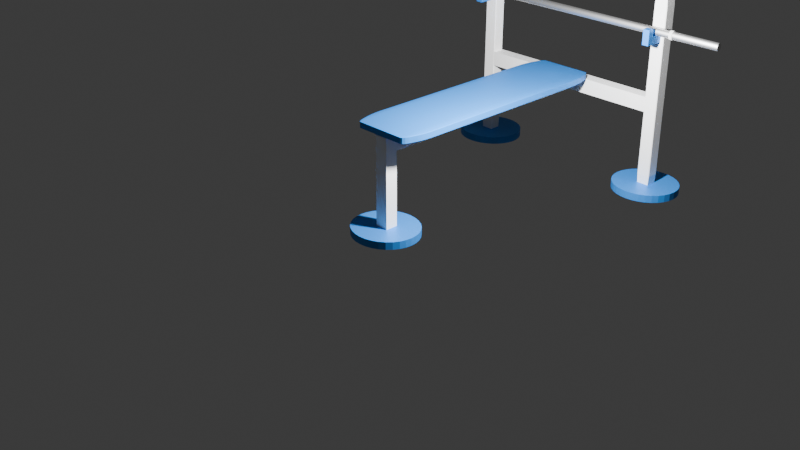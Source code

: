 # Source: banc.blend  (saved by Blender 4.0.36; exported with 4.5.12 LTS)
import bpy
from mathutils import Matrix  # noqa: F401  (used for matrix-valued properties, if any)

bpy.ops.wm.read_factory_settings(use_empty=True)
scene = bpy.context.scene
scene.name = 'Scene'

# ---- collections
col_collection = bpy.data.collections.new('Collection'); scene.collection.children.link(col_collection)

# ---- materials (node trees are filled in below, after node groups)
mat_material_001 = bpy.data.materials.new('Material.001')
mat_material_001.use_transparent_shadow = False
mat_material_002 = bpy.data.materials.new('Material.002')
mat_material_002.use_transparent_shadow = False
mat_material = bpy.data.materials.new('Material')
mat_material.use_transparent_shadow = False

# ---- material node trees
mat_material_001.use_nodes = True; mat_material_001.node_tree.nodes.clear()
_N = mat_material_001.node_tree.nodes; _L = mat_material_001.node_tree.links
n0 = _N.new('ShaderNodeBsdfPrincipled'); n0.name = 'Principled BSDF'; n0.location = (10, 300)
n0.inputs[0].default_value = (0.03434, 0.2705, 0.799, 1.0)
n0.inputs[1].default_value = 0.4016
n0.inputs[3].default_value = 1.45
n1 = _N.new('ShaderNodeOutputMaterial'); n1.name = 'Material Output'; n1.location = (300, 300)
_L.new(n0.outputs[0], n1.inputs[0])
n1.is_active_output = True
mat_material_002.use_nodes = True; mat_material_002.node_tree.nodes.clear()
_N = mat_material_002.node_tree.nodes; _L = mat_material_002.node_tree.links
n0 = _N.new('ShaderNodeBsdfPrincipled'); n0.name = 'Principled BSDF'; n0.location = (10, 300)
n0.inputs[0].default_value = (1.0, 1.0, 1.0, 1.0)
n0.inputs[3].default_value = 1.45
n1 = _N.new('ShaderNodeOutputMaterial'); n1.name = 'Material Output'; n1.location = (300, 300)
_L.new(n0.outputs[0], n1.inputs[0])
n1.is_active_output = True
mat_material.use_nodes = True; mat_material.node_tree.nodes.clear()
_N = mat_material.node_tree.nodes; _L = mat_material.node_tree.links
n0 = _N.new('ShaderNodeBsdfPrincipled'); n0.name = 'Principled BSDF'; n0.location = (10, 300)
n0.inputs[1].default_value = 1.0
n0.inputs[3].default_value = 1.45
n1 = _N.new('ShaderNodeOutputMaterial'); n1.name = 'Material Output'; n1.location = (300, 300)
_L.new(n0.outputs[0], n1.inputs[0])
n1.is_active_output = True

# ---- world
world_world = bpy.data.worlds.new('World'); scene.world = world_world
world_world.use_nodes = True; world_world.node_tree.nodes.clear()
_N = world_world.node_tree.nodes; _L = world_world.node_tree.links
n0 = _N.new('ShaderNodeOutputWorld'); n0.name = 'World Output'; n0.location = (300, 300)
n1 = _N.new('ShaderNodeBackground'); n1.name = 'Background'; n1.location = (10, 300)
n1.inputs[0].default_value = (0.05088, 0.05088, 0.05088, 1.0)
_L.new(n1.outputs[0], n0.inputs[0])
n0.is_active_output = True
world_world.color = (0.05088, 0.05088, 0.05088)
world_world.use_sun_shadow = False
world_world.sun_shadow_jitter_overblur = 0.0

# ---- cameras
cam_camera = bpy.data.cameras.new('Camera')
cam_camera.clip_end = 100.0
cam_camera.ortho_scale = 7.314

# ---- lights
light_light = bpy.data.lights.new('Light', 'POINT')
light_light.transmission_factor = 0.0
light_light.use_soft_falloff = False
light_light.energy = 1000.0
light_light.shadow_soft_size = 0.1
light_light.shadow_maximum_resolution = 0.006
light_light.use_absolute_resolution = True

# ---- meshes
me_cylinder = bpy.data.meshes.new('Cylinder')
me_cylinder.from_pydata([(0.0, 1.0, -1.0), (0.0, 1.0, 1.0), (0.1951, 0.9808, -1.0), (0.1951, 0.9808, 1.0), (0.3827, 0.9239, -1.0), (0.3827, 0.9239, 1.0), (0.5556, 0.8315, -1.0), (0.5556, 0.8315, 1.0), (0.7071, 0.7071, -1.0), (0.7071, 0.7071, 1.0), (0.8315, 0.5556, -1.0), (0.8315, 0.5556, 1.0), (0.9239, 0.3827, -1.0), (0.9239, 0.3827, 1.0), (0.9808, 0.1951, -1.0), (0.9808, 0.1951, 1.0), (1.0, 0.0, -1.0), (1.0, 0.0, 1.0), (0.9808, -0.1951, -1.0), (0.9808, -0.1951, 1.0), (0.9239, -0.3827, -1.0), (0.9239, -0.3827, 1.0), (0.8315, -0.5556, -1.0), (0.8315, -0.5556, 1.0), (0.7071, -0.7071, -1.0), (0.7071, -0.7071, 1.0), (0.5556, -0.8315, -1.0), (0.5556, -0.8315, 1.0), (0.3827, -0.9239, -1.0), (0.3827, -0.9239, 1.0), (0.1951, -0.9808, -1.0), (0.1951, -0.9808, 1.0), (0.0, -1.0, -1.0), (0.0, -1.0, 1.0), (-0.1951, -0.9808, -1.0), (-0.1951, -0.9808, 1.0), (-0.3827, -0.9239, -1.0), (-0.3827, -0.9239, 1.0), (-0.5556, -0.8315, -1.0), (-0.5556, -0.8315, 1.0), (-0.7071, -0.7071, -1.0), (-0.7071, -0.7071, 1.0), (-0.8315, -0.5556, -1.0), (-0.8315, -0.5556, 1.0), (-0.9239, -0.3827, -1.0), (-0.9239, -0.3827, 1.0), (-0.9808, -0.1951, -1.0), (-0.9808, -0.1951, 1.0), (-1.0, 0.0, -1.0), (-1.0, 0.0, 1.0), (-0.9808, 0.1951, -1.0), (-0.9808, 0.1951, 1.0), (-0.9239, 0.3827, -1.0), (-0.9239, 0.3827, 1.0), (-0.8315, 0.5556, -1.0), (-0.8315, 0.5556, 1.0), (-0.7071, 0.7071, -1.0), (-0.7071, 0.7071, 1.0), (-0.5556, 0.8315, -1.0), (-0.5556, 0.8315, 1.0), (-0.3827, 0.9239, -1.0), (-0.3827, 0.9239, 1.0), (-0.1951, 0.9808, -1.0), (-0.1951, 0.9808, 1.0)], [], [(0, 1, 3, 2), (2, 3, 5, 4), (4, 5, 7, 6), (6, 7, 9, 8), (8, 9, 11, 10), (10, 11, 13, 12), (12, 13, 15, 14), (14, 15, 17, 16), (16, 17, 19, 18), (18, 19, 21, 20), (20, 21, 23, 22), (22, 23, 25, 24), (24, 25, 27, 26), (26, 27, 29, 28), (28, 29, 31, 30), (30, 31, 33, 32), (32, 33, 35, 34), (34, 35, 37, 36), (36, 37, 39, 38), (38, 39, 41, 40), (40, 41, 43, 42), (42, 43, 45, 44), (44, 45, 47, 46), (46, 47, 49, 48), (48, 49, 51, 50), (50, 51, 53, 52), (52, 53, 55, 54), (54, 55, 57, 56), (56, 57, 59, 58), (58, 59, 61, 60), (3, 1, 63, 61, 59, 57, 55, 53, 51, 49, 47, 45, 43, 41, 39, 37, 35, 33, 31, 29, 27, 25, 23, 21, 19, 17, 15, 13, 11, 9, 7, 5), (60, 61, 63, 62), (62, 63, 1, 0), (0, 2, 4, 6, 8, 10, 12, 14, 16, 18, 20, 22, 24, 26, 28, 30, 32, 34, 36, 38, 40, 42, 44, 46, 48, 50, 52, 54, 56, 58, 60, 62)])
_uv = me_cylinder.uv_layers.new(name='UVMap')
_uv.uv.foreach_set('vector', [1.0, 0.5, 1.0, 1.0, 0.9688, 1.0, 0.9688, 0.5, 0.9688, 0.5, 0.9688, 1.0, 0.9375, 1.0, 0.9375, 0.5, 0.9375, 0.5, 0.9375, 1.0, 0.9062, 1.0, 0.9062, 0.5, 0.9062, 0.5, 0.9062, 1.0, 0.875, 1.0, 0.875, 0.5, 0.875, 0.5, 0.875, 1.0, 0.8438, 1.0, 0.8438, 0.5, 0.8438, 0.5, 0.8438, 1.0, 0.8125, 1.0, 0.8125, 0.5, 0.8125, 0.5, 0.8125, 1.0, 0.7812, 1.0, 0.7812, 0.5, 0.7812, 0.5, 0.7812, 1.0, 0.75, 1.0, 0.75, 0.5, 0.75, 0.5, 0.75, 1.0, 0.7188, 1.0, 0.7188, 0.5, 0.7188, 0.5, 0.7188, 1.0, 0.6875, 1.0, 0.6875, 0.5, 0.6875, 0.5, 0.6875, 1.0, 0.6562, 1.0, 0.6562, 0.5, 0.6562, 0.5, 0.6562, 1.0, 0.625, 1.0, 0.625, 0.5, 0.625, 0.5, 0.625, 1.0, 0.5938, 1.0, 0.5938, 0.5, 0.5938, 0.5, 0.5938, 1.0, 0.5625, 1.0, 0.5625, 0.5, 0.5625, 0.5, 0.5625, 1.0, 0.5312, 1.0, 0.5312, 0.5, 0.5312, 0.5, 0.5312, 1.0, 0.5, 1.0, 0.5, 0.5, 0.5, 0.5, 0.5, 1.0, 0.4688, 1.0, 0.4688, 0.5, 0.4688, 0.5, 0.4688, 1.0, 0.4375, 1.0, 0.4375, 0.5, 0.4375, 0.5, 0.4375, 1.0, 0.4062, 1.0, 0.4062, 0.5, 0.4062, 0.5, 0.4062, 1.0, 0.375, 1.0, 0.375, 0.5, 0.375, 0.5, 0.375, 1.0, 0.3438, 1.0, 0.3438, 0.5, 0.3438, 0.5, 0.3438, 1.0, 0.3125, 1.0, 0.3125, 0.5, 0.3125, 0.5, 0.3125, 1.0, 0.2812, 1.0, 0.2812, 0.5, 0.2812, 0.5, 0.2812, 1.0, 0.25, 1.0, 0.25, 0.5, 0.25, 0.5, 0.25, 1.0, 0.2188, 1.0, 0.2188, 0.5, 0.2188, 0.5, 0.2188, 1.0, 0.1875, 1.0, 0.1875, 0.5, 0.1875, 0.5, 0.1875, 1.0, 0.1562, 1.0, 0.1562, 0.5, 0.1562, 0.5, 0.1562, 1.0, 0.125, 1.0, 0.125, 0.5, 0.125, 0.5, 0.125, 1.0, 0.09375, 1.0, 0.09375, 0.5, 0.09375, 0.5, 0.09375, 1.0, 0.0625, 1.0, 0.0625, 0.5, 0.2968, 0.4854, 0.25, 0.49, 0.2032, 0.4854, 0.1582, 0.4717, 0.1167, 0.4496, 0.08029, 0.4197, 0.05045, 0.3833, 0.02827, 0.3418, 0.01461, 0.2968, 0.01, 0.25, 0.01461, 0.2032, 0.02827, 0.1582, 0.05045, 0.1167, 0.08029, 0.08029, 0.1167, 0.05045, 0.1582, 0.02827, 0.2032, 0.01461, 0.25, 0.01, 0.2968, 0.01461, 0.3418, 0.02827, 0.3833, 0.05045, 0.4197, 0.08029, 0.4496, 0.1167, 0.4717, 0.1582, 0.4854, 0.2032, 0.49, 0.25, 0.4854, 0.2968, 0.4717, 0.3418, 0.4496, 0.3833, 0.4197, 0.4197, 0.3833, 0.4496, 0.3418, 0.4717, 0.0625, 0.5, 0.0625, 1.0, 0.03125, 1.0, 0.03125, 0.5, 0.03125, 0.5, 0.03125, 1.0, 0.0, 1.0, 0.0, 0.5, 0.75, 0.49, 0.7968, 0.4854, 0.8418, 0.4717, 0.8833, 0.4496, 0.9197, 0.4197, 0.9496, 0.3833, 0.9717, 0.3418, 0.9854, 0.2968, 0.99, 0.25, 0.9854, 0.2032, 0.9717, 0.1582, 0.9496, 0.1167, 0.9197, 0.08029, 0.8833, 0.05045, 0.8418, 0.02827, 0.7968, 0.01461, 0.75, 0.01, 0.7032, 0.01461, 0.6582, 0.02827, 0.6167, 0.05045, 0.5803, 0.08029, 0.5504, 0.1167, 0.5283, 0.1582, 0.5146, 0.2032, 0.51, 0.25, 0.5146, 0.2968, 0.5283, 0.3418, 0.5504, 0.3833, 0.5803, 0.4197, 0.6167, 0.4496, 0.6582, 0.4717, 0.7032, 0.4854])
me_cylinder.materials.append(mat_material_001)
me_cylinder.update()
me_cylinder_001 = bpy.data.meshes.new('Cylinder.001')
me_cylinder_001.from_pydata([(0.0, 1.0, -1.0), (0.0, 1.0, 1.0), (0.1951, 0.9808, -1.0), (0.1951, 0.9808, 1.0), (0.3827, 0.9239, -1.0), (0.3827, 0.9239, 1.0), (0.5556, 0.8315, -1.0), (0.5556, 0.8315, 1.0), (0.7071, 0.7071, -1.0), (0.7071, 0.7071, 1.0), (0.8315, 0.5556, -1.0), (0.8315, 0.5556, 1.0), (0.9239, 0.3827, -1.0), (0.9239, 0.3827, 1.0), (0.9808, 0.1951, -1.0), (0.9808, 0.1951, 1.0), (1.0, 0.0, -1.0), (1.0, 0.0, 1.0), (0.9808, -0.1951, -1.0), (0.9808, -0.1951, 1.0), (0.9239, -0.3827, -1.0), (0.9239, -0.3827, 1.0), (0.8315, -0.5556, -1.0), (0.8315, -0.5556, 1.0), (0.7071, -0.7071, -1.0), (0.7071, -0.7071, 1.0), (0.5556, -0.8315, -1.0), (0.5556, -0.8315, 1.0), (0.3827, -0.9239, -1.0), (0.3827, -0.9239, 1.0), (0.1951, -0.9808, -1.0), (0.1951, -0.9808, 1.0), (0.0, -1.0, -1.0), (0.0, -1.0, 1.0), (-0.1951, -0.9808, -1.0), (-0.1951, -0.9808, 1.0), (-0.3827, -0.9239, -1.0), (-0.3827, -0.9239, 1.0), (-0.5556, -0.8315, -1.0), (-0.5556, -0.8315, 1.0), (-0.7071, -0.7071, -1.0), (-0.7071, -0.7071, 1.0), (-0.8315, -0.5556, -1.0), (-0.8315, -0.5556, 1.0), (-0.9239, -0.3827, -1.0), (-0.9239, -0.3827, 1.0), (-0.9808, -0.1951, -1.0), (-0.9808, -0.1951, 1.0), (-1.0, 0.0, -1.0), (-1.0, 0.0, 1.0), (-0.9808, 0.1951, -1.0), (-0.9808, 0.1951, 1.0), (-0.9239, 0.3827, -1.0), (-0.9239, 0.3827, 1.0), (-0.8315, 0.5556, -1.0), (-0.8315, 0.5556, 1.0), (-0.7071, 0.7071, -1.0), (-0.7071, 0.7071, 1.0), (-0.5556, 0.8315, -1.0), (-0.5556, 0.8315, 1.0), (-0.3827, 0.9239, -1.0), (-0.3827, 0.9239, 1.0), (-0.1951, 0.9808, -1.0), (-0.1951, 0.9808, 1.0)], [], [(0, 1, 3, 2), (2, 3, 5, 4), (4, 5, 7, 6), (6, 7, 9, 8), (8, 9, 11, 10), (10, 11, 13, 12), (12, 13, 15, 14), (14, 15, 17, 16), (16, 17, 19, 18), (18, 19, 21, 20), (20, 21, 23, 22), (22, 23, 25, 24), (24, 25, 27, 26), (26, 27, 29, 28), (28, 29, 31, 30), (30, 31, 33, 32), (32, 33, 35, 34), (34, 35, 37, 36), (36, 37, 39, 38), (38, 39, 41, 40), (40, 41, 43, 42), (42, 43, 45, 44), (44, 45, 47, 46), (46, 47, 49, 48), (48, 49, 51, 50), (50, 51, 53, 52), (52, 53, 55, 54), (54, 55, 57, 56), (56, 57, 59, 58), (58, 59, 61, 60), (3, 1, 63, 61, 59, 57, 55, 53, 51, 49, 47, 45, 43, 41, 39, 37, 35, 33, 31, 29, 27, 25, 23, 21, 19, 17, 15, 13, 11, 9, 7, 5), (60, 61, 63, 62), (62, 63, 1, 0), (0, 2, 4, 6, 8, 10, 12, 14, 16, 18, 20, 22, 24, 26, 28, 30, 32, 34, 36, 38, 40, 42, 44, 46, 48, 50, 52, 54, 56, 58, 60, 62)])
_uv = me_cylinder_001.uv_layers.new(name='UVMap')
_uv.uv.foreach_set('vector', [1.0, 0.5, 1.0, 1.0, 0.9688, 1.0, 0.9688, 0.5, 0.9688, 0.5, 0.9688, 1.0, 0.9375, 1.0, 0.9375, 0.5, 0.9375, 0.5, 0.9375, 1.0, 0.9062, 1.0, 0.9062, 0.5, 0.9062, 0.5, 0.9062, 1.0, 0.875, 1.0, 0.875, 0.5, 0.875, 0.5, 0.875, 1.0, 0.8438, 1.0, 0.8438, 0.5, 0.8438, 0.5, 0.8438, 1.0, 0.8125, 1.0, 0.8125, 0.5, 0.8125, 0.5, 0.8125, 1.0, 0.7812, 1.0, 0.7812, 0.5, 0.7812, 0.5, 0.7812, 1.0, 0.75, 1.0, 0.75, 0.5, 0.75, 0.5, 0.75, 1.0, 0.7188, 1.0, 0.7188, 0.5, 0.7188, 0.5, 0.7188, 1.0, 0.6875, 1.0, 0.6875, 0.5, 0.6875, 0.5, 0.6875, 1.0, 0.6562, 1.0, 0.6562, 0.5, 0.6562, 0.5, 0.6562, 1.0, 0.625, 1.0, 0.625, 0.5, 0.625, 0.5, 0.625, 1.0, 0.5938, 1.0, 0.5938, 0.5, 0.5938, 0.5, 0.5938, 1.0, 0.5625, 1.0, 0.5625, 0.5, 0.5625, 0.5, 0.5625, 1.0, 0.5312, 1.0, 0.5312, 0.5, 0.5312, 0.5, 0.5312, 1.0, 0.5, 1.0, 0.5, 0.5, 0.5, 0.5, 0.5, 1.0, 0.4688, 1.0, 0.4688, 0.5, 0.4688, 0.5, 0.4688, 1.0, 0.4375, 1.0, 0.4375, 0.5, 0.4375, 0.5, 0.4375, 1.0, 0.4062, 1.0, 0.4062, 0.5, 0.4062, 0.5, 0.4062, 1.0, 0.375, 1.0, 0.375, 0.5, 0.375, 0.5, 0.375, 1.0, 0.3438, 1.0, 0.3438, 0.5, 0.3438, 0.5, 0.3438, 1.0, 0.3125, 1.0, 0.3125, 0.5, 0.3125, 0.5, 0.3125, 1.0, 0.2812, 1.0, 0.2812, 0.5, 0.2812, 0.5, 0.2812, 1.0, 0.25, 1.0, 0.25, 0.5, 0.25, 0.5, 0.25, 1.0, 0.2188, 1.0, 0.2188, 0.5, 0.2188, 0.5, 0.2188, 1.0, 0.1875, 1.0, 0.1875, 0.5, 0.1875, 0.5, 0.1875, 1.0, 0.1562, 1.0, 0.1562, 0.5, 0.1562, 0.5, 0.1562, 1.0, 0.125, 1.0, 0.125, 0.5, 0.125, 0.5, 0.125, 1.0, 0.09375, 1.0, 0.09375, 0.5, 0.09375, 0.5, 0.09375, 1.0, 0.0625, 1.0, 0.0625, 0.5, 0.2968, 0.4854, 0.25, 0.49, 0.2032, 0.4854, 0.1582, 0.4717, 0.1167, 0.4496, 0.08029, 0.4197, 0.05045, 0.3833, 0.02827, 0.3418, 0.01461, 0.2968, 0.01, 0.25, 0.01461, 0.2032, 0.02827, 0.1582, 0.05045, 0.1167, 0.08029, 0.08029, 0.1167, 0.05045, 0.1582, 0.02827, 0.2032, 0.01461, 0.25, 0.01, 0.2968, 0.01461, 0.3418, 0.02827, 0.3833, 0.05045, 0.4197, 0.08029, 0.4496, 0.1167, 0.4717, 0.1582, 0.4854, 0.2032, 0.49, 0.25, 0.4854, 0.2968, 0.4717, 0.3418, 0.4496, 0.3833, 0.4197, 0.4197, 0.3833, 0.4496, 0.3418, 0.4717, 0.0625, 0.5, 0.0625, 1.0, 0.03125, 1.0, 0.03125, 0.5, 0.03125, 0.5, 0.03125, 1.0, 0.0, 1.0, 0.0, 0.5, 0.75, 0.49, 0.7968, 0.4854, 0.8418, 0.4717, 0.8833, 0.4496, 0.9197, 0.4197, 0.9496, 0.3833, 0.9717, 0.3418, 0.9854, 0.2968, 0.99, 0.25, 0.9854, 0.2032, 0.9717, 0.1582, 0.9496, 0.1167, 0.9197, 0.08029, 0.8833, 0.05045, 0.8418, 0.02827, 0.7968, 0.01461, 0.75, 0.01, 0.7032, 0.01461, 0.6582, 0.02827, 0.6167, 0.05045, 0.5803, 0.08029, 0.5504, 0.1167, 0.5283, 0.1582, 0.5146, 0.2032, 0.51, 0.25, 0.5146, 0.2968, 0.5283, 0.3418, 0.5504, 0.3833, 0.5803, 0.4197, 0.6167, 0.4496, 0.6582, 0.4717, 0.7032, 0.4854])
me_cylinder_001.materials.append(mat_material_001)
me_cylinder_001.update()
me_cylinder_002 = bpy.data.meshes.new('Cylinder.002')
me_cylinder_002.from_pydata([(0.0, 1.0, -1.0), (0.0, 1.0, 1.0), (0.1951, 0.9808, -1.0), (0.1951, 0.9808, 1.0), (0.3827, 0.9239, -1.0), (0.3827, 0.9239, 1.0), (0.5556, 0.8315, -1.0), (0.5556, 0.8315, 1.0), (0.7071, 0.7071, -1.0), (0.7071, 0.7071, 1.0), (0.8315, 0.5556, -1.0), (0.8315, 0.5556, 1.0), (0.9239, 0.3827, -1.0), (0.9239, 0.3827, 1.0), (0.9808, 0.1951, -1.0), (0.9808, 0.1951, 1.0), (1.0, 0.0, -1.0), (1.0, 0.0, 1.0), (0.9808, -0.1951, -1.0), (0.9808, -0.1951, 1.0), (0.9239, -0.3827, -1.0), (0.9239, -0.3827, 1.0), (0.8315, -0.5556, -1.0), (0.8315, -0.5556, 1.0), (0.7071, -0.7071, -1.0), (0.7071, -0.7071, 1.0), (0.5556, -0.8315, -1.0), (0.5556, -0.8315, 1.0), (0.3827, -0.9239, -1.0), (0.3827, -0.9239, 1.0), (0.1951, -0.9808, -1.0), (0.1951, -0.9808, 1.0), (0.0, -1.0, -1.0), (0.0, -1.0, 1.0), (-0.1951, -0.9808, -1.0), (-0.1951, -0.9808, 1.0), (-0.3827, -0.9239, -1.0), (-0.3827, -0.9239, 1.0), (-0.5556, -0.8315, -1.0), (-0.5556, -0.8315, 1.0), (-0.7071, -0.7071, -1.0), (-0.7071, -0.7071, 1.0), (-0.8315, -0.5556, -1.0), (-0.8315, -0.5556, 1.0), (-0.9239, -0.3827, -1.0), (-0.9239, -0.3827, 1.0), (-0.9808, -0.1951, -1.0), (-0.9808, -0.1951, 1.0), (-1.0, 0.0, -1.0), (-1.0, 0.0, 1.0), (-0.9808, 0.1951, -1.0), (-0.9808, 0.1951, 1.0), (-0.9239, 0.3827, -1.0), (-0.9239, 0.3827, 1.0), (-0.8315, 0.5556, -1.0), (-0.8315, 0.5556, 1.0), (-0.7071, 0.7071, -1.0), (-0.7071, 0.7071, 1.0), (-0.5556, 0.8315, -1.0), (-0.5556, 0.8315, 1.0), (-0.3827, 0.9239, -1.0), (-0.3827, 0.9239, 1.0), (-0.1951, 0.9808, -1.0), (-0.1951, 0.9808, 1.0)], [], [(0, 1, 3, 2), (2, 3, 5, 4), (4, 5, 7, 6), (6, 7, 9, 8), (8, 9, 11, 10), (10, 11, 13, 12), (12, 13, 15, 14), (14, 15, 17, 16), (16, 17, 19, 18), (18, 19, 21, 20), (20, 21, 23, 22), (22, 23, 25, 24), (24, 25, 27, 26), (26, 27, 29, 28), (28, 29, 31, 30), (30, 31, 33, 32), (32, 33, 35, 34), (34, 35, 37, 36), (36, 37, 39, 38), (38, 39, 41, 40), (40, 41, 43, 42), (42, 43, 45, 44), (44, 45, 47, 46), (46, 47, 49, 48), (48, 49, 51, 50), (50, 51, 53, 52), (52, 53, 55, 54), (54, 55, 57, 56), (56, 57, 59, 58), (58, 59, 61, 60), (3, 1, 63, 61, 59, 57, 55, 53, 51, 49, 47, 45, 43, 41, 39, 37, 35, 33, 31, 29, 27, 25, 23, 21, 19, 17, 15, 13, 11, 9, 7, 5), (60, 61, 63, 62), (62, 63, 1, 0), (0, 2, 4, 6, 8, 10, 12, 14, 16, 18, 20, 22, 24, 26, 28, 30, 32, 34, 36, 38, 40, 42, 44, 46, 48, 50, 52, 54, 56, 58, 60, 62)])
_uv = me_cylinder_002.uv_layers.new(name='UVMap')
_uv.uv.foreach_set('vector', [1.0, 0.5, 1.0, 1.0, 0.9688, 1.0, 0.9688, 0.5, 0.9688, 0.5, 0.9688, 1.0, 0.9375, 1.0, 0.9375, 0.5, 0.9375, 0.5, 0.9375, 1.0, 0.9062, 1.0, 0.9062, 0.5, 0.9062, 0.5, 0.9062, 1.0, 0.875, 1.0, 0.875, 0.5, 0.875, 0.5, 0.875, 1.0, 0.8438, 1.0, 0.8438, 0.5, 0.8438, 0.5, 0.8438, 1.0, 0.8125, 1.0, 0.8125, 0.5, 0.8125, 0.5, 0.8125, 1.0, 0.7812, 1.0, 0.7812, 0.5, 0.7812, 0.5, 0.7812, 1.0, 0.75, 1.0, 0.75, 0.5, 0.75, 0.5, 0.75, 1.0, 0.7188, 1.0, 0.7188, 0.5, 0.7188, 0.5, 0.7188, 1.0, 0.6875, 1.0, 0.6875, 0.5, 0.6875, 0.5, 0.6875, 1.0, 0.6562, 1.0, 0.6562, 0.5, 0.6562, 0.5, 0.6562, 1.0, 0.625, 1.0, 0.625, 0.5, 0.625, 0.5, 0.625, 1.0, 0.5938, 1.0, 0.5938, 0.5, 0.5938, 0.5, 0.5938, 1.0, 0.5625, 1.0, 0.5625, 0.5, 0.5625, 0.5, 0.5625, 1.0, 0.5312, 1.0, 0.5312, 0.5, 0.5312, 0.5, 0.5312, 1.0, 0.5, 1.0, 0.5, 0.5, 0.5, 0.5, 0.5, 1.0, 0.4688, 1.0, 0.4688, 0.5, 0.4688, 0.5, 0.4688, 1.0, 0.4375, 1.0, 0.4375, 0.5, 0.4375, 0.5, 0.4375, 1.0, 0.4062, 1.0, 0.4062, 0.5, 0.4062, 0.5, 0.4062, 1.0, 0.375, 1.0, 0.375, 0.5, 0.375, 0.5, 0.375, 1.0, 0.3438, 1.0, 0.3438, 0.5, 0.3438, 0.5, 0.3438, 1.0, 0.3125, 1.0, 0.3125, 0.5, 0.3125, 0.5, 0.3125, 1.0, 0.2812, 1.0, 0.2812, 0.5, 0.2812, 0.5, 0.2812, 1.0, 0.25, 1.0, 0.25, 0.5, 0.25, 0.5, 0.25, 1.0, 0.2188, 1.0, 0.2188, 0.5, 0.2188, 0.5, 0.2188, 1.0, 0.1875, 1.0, 0.1875, 0.5, 0.1875, 0.5, 0.1875, 1.0, 0.1562, 1.0, 0.1562, 0.5, 0.1562, 0.5, 0.1562, 1.0, 0.125, 1.0, 0.125, 0.5, 0.125, 0.5, 0.125, 1.0, 0.09375, 1.0, 0.09375, 0.5, 0.09375, 0.5, 0.09375, 1.0, 0.0625, 1.0, 0.0625, 0.5, 0.2968, 0.4854, 0.25, 0.49, 0.2032, 0.4854, 0.1582, 0.4717, 0.1167, 0.4496, 0.08029, 0.4197, 0.05045, 0.3833, 0.02827, 0.3418, 0.01461, 0.2968, 0.01, 0.25, 0.01461, 0.2032, 0.02827, 0.1582, 0.05045, 0.1167, 0.08029, 0.08029, 0.1167, 0.05045, 0.1582, 0.02827, 0.2032, 0.01461, 0.25, 0.01, 0.2968, 0.01461, 0.3418, 0.02827, 0.3833, 0.05045, 0.4197, 0.08029, 0.4496, 0.1167, 0.4717, 0.1582, 0.4854, 0.2032, 0.49, 0.25, 0.4854, 0.2968, 0.4717, 0.3418, 0.4496, 0.3833, 0.4197, 0.4197, 0.3833, 0.4496, 0.3418, 0.4717, 0.0625, 0.5, 0.0625, 1.0, 0.03125, 1.0, 0.03125, 0.5, 0.03125, 0.5, 0.03125, 1.0, 0.0, 1.0, 0.0, 0.5, 0.75, 0.49, 0.7968, 0.4854, 0.8418, 0.4717, 0.8833, 0.4496, 0.9197, 0.4197, 0.9496, 0.3833, 0.9717, 0.3418, 0.9854, 0.2968, 0.99, 0.25, 0.9854, 0.2032, 0.9717, 0.1582, 0.9496, 0.1167, 0.9197, 0.08029, 0.8833, 0.05045, 0.8418, 0.02827, 0.7968, 0.01461, 0.75, 0.01, 0.7032, 0.01461, 0.6582, 0.02827, 0.6167, 0.05045, 0.5803, 0.08029, 0.5504, 0.1167, 0.5283, 0.1582, 0.5146, 0.2032, 0.51, 0.25, 0.5146, 0.2968, 0.5283, 0.3418, 0.5504, 0.3833, 0.5803, 0.4197, 0.6167, 0.4496, 0.6582, 0.4717, 0.7032, 0.4854])
me_cylinder_002.materials.append(mat_material_001)
me_cylinder_002.update()
me_cube_002 = bpy.data.meshes.new('Cube.002')
me_cube_002.from_pydata([(-1.0, -1.0, -1.0), (-1.0, -1.0, 1.0), (-1.0, 1.0, -1.0), (-1.0, 1.0, 1.0), (1.0, -1.0, -1.0), (1.0, -1.0, 1.0), (1.0, 1.0, -1.0), (1.0, 1.0, 1.0)], [], [(0, 1, 3, 2), (2, 3, 7, 6), (6, 7, 5, 4), (4, 5, 1, 0), (2, 6, 4, 0), (7, 3, 1, 5)])
_uv = me_cube_002.uv_layers.new(name='UVMap')
_uv.uv.foreach_set('vector', [0.375, 0.0, 0.625, 0.0, 0.625, 0.25, 0.375, 0.25, 0.375, 0.25, 0.625, 0.25, 0.625, 0.5, 0.375, 0.5, 0.375, 0.5, 0.625, 0.5, 0.625, 0.75, 0.375, 0.75, 0.375, 0.75, 0.625, 0.75, 0.625, 1.0, 0.375, 1.0, 0.125, 0.5, 0.375, 0.5, 0.375, 0.75, 0.125, 0.75, 0.625, 0.5, 0.875, 0.5, 0.875, 0.75, 0.625, 0.75])
me_cube_002.materials.append(mat_material_002)
me_cube_002.update()
me_cube_005 = bpy.data.meshes.new('Cube.005')
me_cube_005.from_pydata([(-1.0, -1.0, -1.0), (-1.0, -1.0, 1.0), (-1.0, 1.0, -1.0), (-1.0, 1.0, 1.0), (1.0, -1.0, -1.0), (1.0, -1.0, 1.0), (1.0, 1.0, -1.0), (1.0, 1.0, 1.0)], [], [(0, 1, 3, 2), (2, 3, 7, 6), (6, 7, 5, 4), (4, 5, 1, 0), (2, 6, 4, 0), (7, 3, 1, 5)])
_uv = me_cube_005.uv_layers.new(name='UVMap')
_uv.uv.foreach_set('vector', [0.375, 0.0, 0.625, 0.0, 0.625, 0.25, 0.375, 0.25, 0.375, 0.25, 0.625, 0.25, 0.625, 0.5, 0.375, 0.5, 0.375, 0.5, 0.625, 0.5, 0.625, 0.75, 0.375, 0.75, 0.375, 0.75, 0.625, 0.75, 0.625, 1.0, 0.375, 1.0, 0.125, 0.5, 0.375, 0.5, 0.375, 0.75, 0.125, 0.75, 0.625, 0.5, 0.875, 0.5, 0.875, 0.75, 0.625, 0.75])
me_cube_005.materials.append(mat_material_002)
me_cube_005.update()
me_cube_001 = bpy.data.meshes.new('Cube.001')
me_cube_001.from_pydata([(-1.0, -1.0, -1.0), (-1.0, -1.0, 1.0), (-1.0, 1.0, -1.0), (-1.0, 1.0, 1.0), (1.0, -1.0, -1.0), (1.0, -1.0, 1.0), (1.0, 1.0, -1.0), (1.0, 1.0, 1.0)], [], [(0, 1, 3, 2), (2, 3, 7, 6), (6, 7, 5, 4), (4, 5, 1, 0), (2, 6, 4, 0), (7, 3, 1, 5)])
_uv = me_cube_001.uv_layers.new(name='UVMap')
_uv.uv.foreach_set('vector', [0.375, 0.0, 0.625, 0.0, 0.625, 0.25, 0.375, 0.25, 0.375, 0.25, 0.625, 0.25, 0.625, 0.5, 0.375, 0.5, 0.375, 0.5, 0.625, 0.5, 0.625, 0.75, 0.375, 0.75, 0.375, 0.75, 0.625, 0.75, 0.625, 1.0, 0.375, 1.0, 0.125, 0.5, 0.375, 0.5, 0.375, 0.75, 0.125, 0.75, 0.625, 0.5, 0.875, 0.5, 0.875, 0.75, 0.625, 0.75])
me_cube_001.materials.append(mat_material_002)
me_cube_001.update()
me_cube_006 = bpy.data.meshes.new('Cube.006')
me_cube_006.from_pydata([(-1.0, -1.0, -1.0), (-1.0, -1.0, 1.0), (-1.0, 1.0, -1.0), (-1.0, 1.0, 1.0), (1.0, -1.0, -1.0), (1.0, -1.0, 1.0), (1.0, 1.0, -1.0), (1.0, 1.0, 1.0)], [], [(0, 1, 3, 2), (2, 3, 7, 6), (6, 7, 5, 4), (4, 5, 1, 0), (2, 6, 4, 0), (7, 3, 1, 5)])
_uv = me_cube_006.uv_layers.new(name='UVMap')
_uv.uv.foreach_set('vector', [0.375, 0.0, 0.625, 0.0, 0.625, 0.25, 0.375, 0.25, 0.375, 0.25, 0.625, 0.25, 0.625, 0.5, 0.375, 0.5, 0.375, 0.5, 0.625, 0.5, 0.625, 0.75, 0.375, 0.75, 0.375, 0.75, 0.625, 0.75, 0.625, 1.0, 0.375, 1.0, 0.125, 0.5, 0.375, 0.5, 0.375, 0.75, 0.125, 0.75, 0.625, 0.5, 0.875, 0.5, 0.875, 0.75, 0.625, 0.75])
me_cube_006.materials.append(mat_material_002)
me_cube_006.update()
me_cube_007 = bpy.data.meshes.new('Cube.007')
me_cube_007.from_pydata([(-1.0, -1.0, -1.0), (-1.0, -1.0, 1.0), (-1.0, 1.0, -1.0), (-1.0, 1.0, 1.0), (1.0, -1.0, -1.0), (1.0, -1.0, 1.0), (1.0, 1.0, -1.0), (1.0, 1.0, 1.0)], [], [(0, 1, 3, 2), (2, 3, 7, 6), (6, 7, 5, 4), (4, 5, 1, 0), (2, 6, 4, 0), (7, 3, 1, 5)])
_uv = me_cube_007.uv_layers.new(name='UVMap')
_uv.uv.foreach_set('vector', [0.375, 0.0, 0.625, 0.0, 0.625, 0.25, 0.375, 0.25, 0.375, 0.25, 0.625, 0.25, 0.625, 0.5, 0.375, 0.5, 0.375, 0.5, 0.625, 0.5, 0.625, 0.75, 0.375, 0.75, 0.375, 0.75, 0.625, 0.75, 0.625, 1.0, 0.375, 1.0, 0.125, 0.5, 0.375, 0.5, 0.375, 0.75, 0.125, 0.75, 0.625, 0.5, 0.875, 0.5, 0.875, 0.75, 0.625, 0.75])
me_cube_007.materials.append(mat_material_002)
me_cube_007.update()
me_cube_008 = bpy.data.meshes.new('Cube.008')
me_cube_008.from_pydata([(-0.831, -0.831, -1.0), (-0.831, -1.0, -0.831), (-1.0, -0.831, -0.831), (-0.831, -1.0, 0.831), (-0.831, -0.831, 1.0), (-1.0, -0.831, 0.831), (-0.831, 0.831, -1.0), (-1.0, 0.831, -0.831), (-0.831, 1.0, -0.831), (-0.831, 0.831, 1.0), (-0.831, 1.0, 0.831), (-1.0, 0.831, 0.831), (0.831, -0.831, -1.0), (1.0, -0.831, -0.831), (0.831, -1.0, -0.831), (0.831, -0.831, 1.0), (0.831, -1.0, 0.831), (1.0, -0.831, 0.831), (0.831, 0.831, -1.0), (0.831, 1.0, -0.831), (1.0, 0.831, -0.831), (0.831, 0.831, 1.0), (1.0, 0.831, 0.831), (0.831, 1.0, 0.831)], [], [(14, 16, 3, 1), (20, 22, 17, 13), (21, 9, 4, 15), (2, 5, 11, 7), (8, 10, 23, 19), (0, 1, 2), (3, 4, 5), (6, 7, 8), (9, 10, 11), (12, 13, 14), (15, 16, 17), (18, 19, 20), (21, 22, 23), (6, 0, 2, 7), (1, 3, 5, 2), (4, 9, 11, 5), (10, 8, 7, 11), (18, 6, 8, 19), (9, 21, 23, 10), (22, 20, 19, 23), (12, 18, 20, 13), (21, 15, 17, 22), (16, 14, 13, 17), (0, 12, 14, 1), (15, 4, 3, 16), (6, 18, 12, 0)])
_uv = me_cube_008.uv_layers.new(name='UVMap')
_uv.uv.foreach_set('vector', [0.3961, 0.7711, 0.6039, 0.7711, 0.6039, 0.9789, 0.3961, 0.9789, 0.3961, 0.5211, 0.6039, 0.5211, 0.6039, 0.7289, 0.3961, 0.7289, 0.6461, 0.5211, 0.8539, 0.5211, 0.8539, 0.7289, 0.6461, 0.7289, 0.3961, 0.02112, 0.6039, 0.02112, 0.6039, 0.2289, 0.3961, 0.2289, 0.3961, 0.2711, 0.6039, 0.2711, 0.6039, 0.4789, 0.3961, 0.4789, 0.375, 0.02112, 0.3961, 0.0, 0.3961, 0.02112, 0.6039, 0.0, 0.625, 0.02112, 0.6039, 0.02112, 0.375, 0.2289, 0.3961, 0.2289, 0.3961, 0.25, 0.625, 0.2289, 0.6039, 0.25, 0.6039, 0.2289, 0.375, 0.7711, 0.3961, 0.75, 0.3961, 0.7711, 0.625, 0.7711, 0.6039, 0.7711, 0.6039, 0.75, 0.375, 0.4789, 0.3961, 0.4789, 0.3961, 0.5, 0.625, 0.4789, 0.6039, 0.5, 0.6039, 0.4789, 0.375, 0.2289, 0.375, 0.02112, 0.3961, 0.02112, 0.3961, 0.2289, 0.3961, 0.0, 0.6039, 0.0, 0.6039, 0.02112, 0.3961, 0.02112, 0.625, 0.02112, 0.625, 0.2289, 0.6039, 0.2289, 0.6039, 0.02112, 0.6039, 0.2711, 0.3961, 0.2711, 0.3961, 0.2289, 0.6039, 0.2289, 0.375, 0.4789, 0.375, 0.2711, 0.3961, 0.2711, 0.3961, 0.4789, 0.625, 0.2711, 0.625, 0.4789, 0.6039, 0.4789, 0.6039, 0.2711, 0.6039, 0.5211, 0.3961, 0.5211, 0.3961, 0.4789, 0.6039, 0.4789, 0.3539, 0.7289, 0.3539, 0.5211, 0.3961, 0.5211, 0.3961, 0.7289, 0.6461, 0.5211, 0.6461, 0.7289, 0.6039, 0.7289, 0.6039, 0.5211, 0.6039, 0.7711, 0.3961, 0.7711, 0.3961, 0.7289, 0.6039, 0.7289, 0.375, 0.9789, 0.375, 0.7711, 0.3961, 0.7711, 0.3961, 0.9789, 0.625, 0.7711, 0.625, 0.9789, 0.6039, 0.9789, 0.6039, 0.7711, 0.1461, 0.5211, 0.3539, 0.5211, 0.3539, 0.7289, 0.1461, 0.7289])
me_cube_008.materials.append(mat_material_001)
me_cube_008.update()
me_cube_009 = bpy.data.meshes.new('Cube.009')
me_cube_009.from_pydata([(-1.0, -1.0, -1.0), (-1.0, -1.0, 1.0), (-1.0, 1.0, -1.0), (-1.0, 1.0, 1.0), (1.0, -1.0, -1.0), (1.0, -1.0, 1.0), (1.0, 1.0, -1.0), (1.0, 1.0, 1.0)], [], [(0, 1, 3, 2), (2, 3, 7, 6), (6, 7, 5, 4), (4, 5, 1, 0), (2, 6, 4, 0), (7, 3, 1, 5)])
_uv = me_cube_009.uv_layers.new(name='UVMap')
_uv.uv.foreach_set('vector', [0.375, 0.0, 0.625, 0.0, 0.625, 0.25, 0.375, 0.25, 0.375, 0.25, 0.625, 0.25, 0.625, 0.5, 0.375, 0.5, 0.375, 0.5, 0.625, 0.5, 0.625, 0.75, 0.375, 0.75, 0.375, 0.75, 0.625, 0.75, 0.625, 1.0, 0.375, 1.0, 0.125, 0.5, 0.375, 0.5, 0.375, 0.75, 0.125, 0.75, 0.625, 0.5, 0.875, 0.5, 0.875, 0.75, 0.625, 0.75])
me_cube_009.materials.append(mat_material_001)
me_cube_009.update()
me_cube_011 = bpy.data.meshes.new('Cube.011')
me_cube_011.from_pydata([(-1.0, -1.0, -1.0), (-1.0, -1.0, 1.0), (-1.0, 1.0, -1.0), (-1.0, 1.0, 1.0), (1.0, -1.0, -1.0), (1.0, -1.0, 1.0), (1.0, 1.0, -1.0), (1.0, 1.0, 1.0)], [], [(0, 1, 3, 2), (2, 3, 7, 6), (6, 7, 5, 4), (4, 5, 1, 0), (2, 6, 4, 0), (7, 3, 1, 5)])
_uv = me_cube_011.uv_layers.new(name='UVMap')
_uv.uv.foreach_set('vector', [0.375, 0.0, 0.625, 0.0, 0.625, 0.25, 0.375, 0.25, 0.375, 0.25, 0.625, 0.25, 0.625, 0.5, 0.375, 0.5, 0.375, 0.5, 0.625, 0.5, 0.625, 0.75, 0.375, 0.75, 0.375, 0.75, 0.625, 0.75, 0.625, 1.0, 0.375, 1.0, 0.125, 0.5, 0.375, 0.5, 0.375, 0.75, 0.125, 0.75, 0.625, 0.5, 0.875, 0.5, 0.875, 0.75, 0.625, 0.75])
me_cube_011.materials.append(mat_material_001)
me_cube_011.update()
me_cube_012 = bpy.data.meshes.new('Cube.012')
me_cube_012.from_pydata([(-1.0, -1.0, -1.0), (-1.0, -1.0, 1.0), (-1.0, 1.0, -1.0), (-1.0, 1.0, 1.0), (1.0, -1.0, -1.0), (1.0, -1.0, 1.0), (1.0, 1.0, -1.0), (1.0, 1.0, 1.0)], [], [(0, 1, 3, 2), (2, 3, 7, 6), (6, 7, 5, 4), (4, 5, 1, 0), (2, 6, 4, 0), (7, 3, 1, 5)])
_uv = me_cube_012.uv_layers.new(name='UVMap')
_uv.uv.foreach_set('vector', [0.375, 0.0, 0.625, 0.0, 0.625, 0.25, 0.375, 0.25, 0.375, 0.25, 0.625, 0.25, 0.625, 0.5, 0.375, 0.5, 0.375, 0.5, 0.625, 0.5, 0.625, 0.75, 0.375, 0.75, 0.375, 0.75, 0.625, 0.75, 0.625, 1.0, 0.375, 1.0, 0.125, 0.5, 0.375, 0.5, 0.375, 0.75, 0.125, 0.75, 0.625, 0.5, 0.875, 0.5, 0.875, 0.75, 0.625, 0.75])
me_cube_012.materials.append(mat_material_001)
me_cube_012.update()
me_cube_013 = bpy.data.meshes.new('Cube.013')
me_cube_013.from_pydata([(-1.0, -1.0, -1.0), (-1.0, -1.0, 1.0), (-1.0, 1.0, -1.0), (-1.0, 1.0, 1.0), (1.0, -1.0, -1.0), (1.0, -1.0, 1.0), (1.0, 1.0, -1.0), (1.0, 1.0, 1.0)], [], [(0, 1, 3, 2), (2, 3, 7, 6), (6, 7, 5, 4), (4, 5, 1, 0), (2, 6, 4, 0), (7, 3, 1, 5)])
_uv = me_cube_013.uv_layers.new(name='UVMap')
_uv.uv.foreach_set('vector', [0.375, 0.0, 0.625, 0.0, 0.625, 0.25, 0.375, 0.25, 0.375, 0.25, 0.625, 0.25, 0.625, 0.5, 0.375, 0.5, 0.375, 0.5, 0.625, 0.5, 0.625, 0.75, 0.375, 0.75, 0.375, 0.75, 0.625, 0.75, 0.625, 1.0, 0.375, 1.0, 0.125, 0.5, 0.375, 0.5, 0.375, 0.75, 0.125, 0.75, 0.625, 0.5, 0.875, 0.5, 0.875, 0.75, 0.625, 0.75])
me_cube_013.materials.append(mat_material_001)
me_cube_013.update()
me_cylinder_003 = bpy.data.meshes.new('Cylinder.003')
me_cylinder_003.from_pydata([(0.0, 1.0, -1.0), (0.0, 1.0, 1.0), (0.1951, 0.9808, -1.0), (0.1951, 0.9808, 1.0), (0.3827, 0.9239, -1.0), (0.3827, 0.9239, 1.0), (0.5556, 0.8315, -1.0), (0.5556, 0.8315, 1.0), (0.7071, 0.7071, -1.0), (0.7071, 0.7071, 1.0), (0.8315, 0.5556, -1.0), (0.8315, 0.5556, 1.0), (0.9239, 0.3827, -1.0), (0.9239, 0.3827, 1.0), (0.9808, 0.1951, -1.0), (0.9808, 0.1951, 1.0), (1.0, 0.0, -1.0), (1.0, 0.0, 1.0), (0.9808, -0.1951, -1.0), (0.9808, -0.1951, 1.0), (0.9239, -0.3827, -1.0), (0.9239, -0.3827, 1.0), (0.8315, -0.5556, -1.0), (0.8315, -0.5556, 1.0), (0.7071, -0.7071, -1.0), (0.7071, -0.7071, 1.0), (0.5556, -0.8315, -1.0), (0.5556, -0.8315, 1.0), (0.3827, -0.9239, -1.0), (0.3827, -0.9239, 1.0), (0.1951, -0.9808, -1.0), (0.1951, -0.9808, 1.0), (0.0, -1.0, -1.0), (0.0, -1.0, 1.0), (-0.1951, -0.9808, -1.0), (-0.1951, -0.9808, 1.0), (-0.3827, -0.9239, -1.0), (-0.3827, -0.9239, 1.0), (-0.5556, -0.8315, -1.0), (-0.5556, -0.8315, 1.0), (-0.7071, -0.7071, -1.0), (-0.7071, -0.7071, 1.0), (-0.8315, -0.5556, -1.0), (-0.8315, -0.5556, 1.0), (-0.9239, -0.3827, -1.0), (-0.9239, -0.3827, 1.0), (-0.9808, -0.1951, -1.0), (-0.9808, -0.1951, 1.0), (-1.0, 0.0, -1.0), (-1.0, 0.0, 1.0), (-0.9808, 0.1951, -1.0), (-0.9808, 0.1951, 1.0), (-0.9239, 0.3827, -1.0), (-0.9239, 0.3827, 1.0), (-0.8315, 0.5556, -1.0), (-0.8315, 0.5556, 1.0), (-0.7071, 0.7071, -1.0), (-0.7071, 0.7071, 1.0), (-0.5556, 0.8315, -1.0), (-0.5556, 0.8315, 1.0), (-0.3827, 0.9239, -1.0), (-0.3827, 0.9239, 1.0), (-0.1951, 0.9808, -1.0), (-0.1951, 0.9808, 1.0), (0.0, 1.0, 0.7119), (0.1951, 0.9808, 0.7119), (0.3827, 0.9239, 0.7119), (0.5556, 0.8315, 0.7119), (0.7071, 0.7071, 0.7119), (0.8315, 0.5556, 0.7119), (0.9239, 0.3827, 0.7119), (0.9808, 0.1951, 0.7119), (1.0, 0.0, 0.7119), (0.9808, -0.1951, 0.7119), (0.9239, -0.3827, 0.7119), (0.8315, -0.5556, 0.7119), (0.7071, -0.7071, 0.7119), (0.5556, -0.8315, 0.7119), (0.3827, -0.9239, 0.7119), (0.1951, -0.9808, 0.7119), (0.0, -1.0, 0.7119), (-0.1951, -0.9808, 0.7119), (-0.3827, -0.9239, 0.7119), (-0.5556, -0.8315, 0.7119), (-0.7071, -0.7071, 0.7119), (-0.8315, -0.5556, 0.7119), (-0.9239, -0.3827, 0.7119), (-0.9808, -0.1951, 0.7119), (-1.0, 0.0, 0.7119), (-0.9808, 0.1951, 0.7119), (-0.9239, 0.3827, 0.7119), (-0.8315, 0.5556, 0.7119), (-0.7071, 0.7071, 0.7119), (-0.5556, 0.8315, 0.7119), (-0.3827, 0.9239, 0.7119), (-0.1951, 0.9808, 0.7119), (0.1951, 0.9808, 0.6842), (0.3827, 0.9239, 0.6842), (0.5556, 0.8315, 0.6842), (0.7071, 0.7071, 0.6842), (0.8315, 0.5556, 0.6842), (0.9239, 0.3827, 0.6842), (0.9808, 0.1951, 0.6842), (1.0, 0.0, 0.6842), (0.9808, -0.1951, 0.6842), (0.9239, -0.3827, 0.6842), (0.8315, -0.5556, 0.6842), (0.7071, -0.7071, 0.6842), (0.5556, -0.8315, 0.6842), (0.3827, -0.9239, 0.6842), (0.1951, -0.9808, 0.6842), (0.0, -1.0, 0.6842), (-0.1951, -0.9808, 0.6842), (-0.3827, -0.9239, 0.6842), (-0.5556, -0.8315, 0.6842), (-0.7071, -0.7071, 0.6842), (-0.8315, -0.5556, 0.6842), (-0.9239, -0.3827, 0.6842), (-0.9808, -0.1951, 0.6842), (-1.0, 0.0, 0.6842), (-0.9808, 0.1951, 0.6842), (-0.9239, 0.3827, 0.6842), (-0.8315, 0.5556, 0.6842), (-0.7071, 0.7071, 0.6842), (-0.5556, 0.8315, 0.6842), (-0.3827, 0.9239, 0.6842), (-0.1951, 0.9808, 0.6842), (0.0, 1.0, 0.6842), (0.7071, -0.7071, 0.7119), (0.5556, -0.8315, 0.7119), (0.3827, -0.9239, 0.7119), (0.1951, -0.9808, 0.7119), (0.0, -1.0, 0.7119), (-0.1951, -0.9808, 0.7119), (-0.3827, -0.9239, 0.7119), (-0.5556, -0.8315, 0.7119), (-0.7071, -0.7071, 0.7119), (-0.8315, -0.5556, 0.7119), (-0.9239, -0.3827, 0.7119), (-0.9808, -0.1951, 0.7119), (-1.0, 0.0, 0.7119), (-0.9808, 0.1951, 0.7119), (-0.8315, 0.5556, 0.7119), (0.7071, -0.7071, 0.6842), (0.5556, -0.8315, 0.6842), (0.3827, -0.9239, 0.6842), (0.1951, -0.9808, 0.6842), (0.0, -1.0, 0.6842), (-0.1951, -0.9808, 0.6842), (-0.3827, -0.9239, 0.6842), (-0.5556, -0.8315, 0.6842), (-0.7071, -0.7071, 0.6842), (-0.8315, -0.5556, 0.6842), (-0.9239, -0.3827, 0.6842), (-0.9808, -0.1951, 0.6842), (-1.0, 0.0, 0.6842), (-0.9808, 0.1951, 0.6842), (-0.8315, 0.5556, 0.6842), (-1.0, 0.0, 0.7119), (-0.9808, 0.1951, 0.7119), (-1.0, 0.0, 0.6842), (-0.9808, 0.1951, 0.6842)], [], [(64, 1, 3, 65), (65, 3, 5, 66), (66, 5, 7, 67), (67, 7, 9, 68), (68, 9, 11, 69), (69, 11, 13, 70), (70, 13, 15, 71), (71, 15, 17, 72), (72, 17, 19, 73), (73, 19, 21, 74), (74, 21, 23, 75), (75, 23, 25, 76), (76, 25, 27, 77), (77, 27, 29, 78), (78, 29, 31, 79), (79, 31, 33, 80), (80, 33, 35, 81), (81, 35, 37, 82), (82, 37, 39, 83), (83, 39, 41, 84), (84, 41, 43, 85), (85, 43, 45, 86), (86, 45, 47, 87), (87, 47, 49, 88), (88, 49, 51, 89), (89, 51, 53, 90), (90, 53, 55, 91), (91, 55, 57, 92), (92, 57, 59, 93), (93, 59, 61, 94), (3, 1, 63, 61, 59, 57, 55, 53, 51, 49, 47, 45, 43, 41, 39, 37, 35, 33, 31, 29, 27, 25, 23, 21, 19, 17, 15, 13, 11, 9, 7, 5), (94, 61, 63, 95), (95, 63, 1, 64), (0, 2, 4, 6, 8, 10, 12, 14, 16, 18, 20, 22, 24, 26, 28, 30, 32, 34, 36, 38, 40, 42, 44, 46, 48, 50, 52, 54, 56, 58, 60, 62), (126, 95, 64, 127), (125, 94, 95, 126), (124, 93, 94, 125), (123, 92, 93, 124), (122, 91, 92, 123), (121, 90, 91, 122), (120, 89, 90, 121), (88, 89, 159, 158), (118, 87, 88, 119), (117, 86, 87, 118), (116, 85, 86, 117), (115, 84, 85, 116), (114, 83, 84, 115), (113, 82, 83, 114), (112, 81, 82, 113), (111, 80, 81, 112), (110, 79, 80, 111), (109, 78, 79, 110), (108, 77, 78, 109), (107, 76, 77, 108), (106, 75, 76, 107), (105, 74, 75, 106), (104, 73, 74, 105), (103, 72, 73, 104), (102, 71, 72, 103), (101, 70, 71, 102), (100, 69, 70, 101), (99, 68, 69, 100), (98, 67, 68, 99), (97, 66, 67, 98), (96, 65, 66, 97), (127, 64, 65, 96), (0, 127, 96, 2), (2, 96, 97, 4), (4, 97, 98, 6), (6, 98, 99, 8), (8, 99, 100, 10), (10, 100, 101, 12), (12, 101, 102, 14), (14, 102, 103, 16), (16, 103, 104, 18), (18, 104, 105, 20), (20, 105, 106, 22), (22, 106, 107, 24), (24, 107, 108, 26), (26, 108, 109, 28), (28, 109, 110, 30), (30, 110, 111, 32), (32, 111, 112, 34), (34, 112, 113, 36), (36, 113, 114, 38), (38, 114, 115, 40), (40, 115, 116, 42), (42, 116, 117, 44), (44, 117, 118, 46), (46, 118, 119, 48), (48, 119, 120, 50), (50, 120, 121, 52), (52, 121, 122, 54), (54, 122, 123, 56), (56, 123, 124, 58), (58, 124, 125, 60), (60, 125, 126, 62), (62, 126, 127, 0), (76, 107, 143, 128), (91, 122, 157, 142), (84, 115, 151, 136), (77, 108, 144, 129), (85, 116, 152, 137), (78, 109, 145, 130), (86, 117, 153, 138), (79, 110, 146, 131), (87, 118, 154, 139), (80, 111, 147, 132), (88, 119, 155, 140), (81, 112, 148, 133), (89, 120, 156, 141), (82, 113, 149, 134), (83, 114, 150, 135), (160, 158, 159, 161), (89, 120, 161, 159), (119, 88, 158, 160), (120, 119, 160, 161)])
_uv = me_cylinder_003.uv_layers.new(name='UVMap')
_uv.uv.foreach_set('vector', [1.0, 0.928, 1.0, 1.0, 0.9688, 1.0, 0.9688, 0.928, 0.9688, 0.928, 0.9688, 1.0, 0.9375, 1.0, 0.9375, 0.928, 0.9375, 0.928, 0.9375, 1.0, 0.9062, 1.0, 0.9062, 0.928, 0.9062, 0.928, 0.9062, 1.0, 0.875, 1.0, 0.875, 0.928, 0.875, 0.928, 0.875, 1.0, 0.8438, 1.0, 0.8438, 0.928, 0.8438, 0.928, 0.8438, 1.0, 0.8125, 1.0, 0.8125, 0.928, 0.8125, 0.928, 0.8125, 1.0, 0.7812, 1.0, 0.7812, 0.928, 0.7812, 0.928, 0.7812, 1.0, 0.75, 1.0, 0.75, 0.928, 0.75, 0.928, 0.75, 1.0, 0.7188, 1.0, 0.7188, 0.928, 0.7188, 0.928, 0.7188, 1.0, 0.6875, 1.0, 0.6875, 0.928, 0.6875, 0.928, 0.6875, 1.0, 0.6562, 1.0, 0.6562, 0.928, 0.6562, 0.928, 0.6562, 1.0, 0.625, 1.0, 0.625, 0.928, 0.625, 0.928, 0.625, 1.0, 0.5938, 1.0, 0.5938, 0.928, 0.5938, 0.928, 0.5938, 1.0, 0.5625, 1.0, 0.5625, 0.928, 0.5625, 0.928, 0.5625, 1.0, 0.5312, 1.0, 0.5312, 0.928, 0.5312, 0.928, 0.5312, 1.0, 0.5, 1.0, 0.5, 0.928, 0.5, 0.928, 0.5, 1.0, 0.4688, 1.0, 0.4688, 0.928, 0.4688, 0.928, 0.4688, 1.0, 0.4375, 1.0, 0.4375, 0.928, 0.4375, 0.928, 0.4375, 1.0, 0.4062, 1.0, 0.4062, 0.928, 0.4062, 0.928, 0.4062, 1.0, 0.375, 1.0, 0.375, 0.928, 0.375, 0.928, 0.375, 1.0, 0.3438, 1.0, 0.3438, 0.928, 0.3438, 0.928, 0.3438, 1.0, 0.3125, 1.0, 0.3125, 0.928, 0.3125, 0.928, 0.3125, 1.0, 0.2812, 1.0, 0.2812, 0.928, 0.2812, 0.928, 0.2812, 1.0, 0.25, 1.0, 0.25, 0.928, 0.25, 0.928, 0.25, 1.0, 0.2188, 1.0, 0.2188, 0.928, 0.2188, 0.928, 0.2188, 1.0, 0.1875, 1.0, 0.1875, 0.928, 0.1875, 0.928, 0.1875, 1.0, 0.1562, 1.0, 0.1562, 0.928, 0.1562, 0.928, 0.1562, 1.0, 0.125, 1.0, 0.125, 0.928, 0.125, 0.928, 0.125, 1.0, 0.09375, 1.0, 0.09375, 0.928, 0.09375, 0.928, 0.09375, 1.0, 0.0625, 1.0, 0.0625, 0.928, 0.2968, 0.4854, 0.25, 0.49, 0.2032, 0.4854, 0.1582, 0.4717, 0.1167, 0.4496, 0.08029, 0.4197, 0.05045, 0.3833, 0.02827, 0.3418, 0.01461, 0.2968, 0.01, 0.25, 0.01461, 0.2032, 0.02827, 0.1582, 0.05045, 0.1167, 0.08029, 0.08029, 0.1167, 0.05045, 0.1582, 0.02827, 0.2032, 0.01461, 0.25, 0.01, 0.2968, 0.01461, 0.3418, 0.02827, 0.3833, 0.05045, 0.4197, 0.08029, 0.4496, 0.1167, 0.4717, 0.1582, 0.4854, 0.2032, 0.49, 0.25, 0.4854, 0.2968, 0.4717, 0.3418, 0.4496, 0.3833, 0.4197, 0.4197, 0.3833, 0.4496, 0.3418, 0.4717, 0.0625, 0.928, 0.0625, 1.0, 0.03125, 1.0, 0.03125, 0.928, 0.03125, 0.928, 0.03125, 1.0, 0.0, 1.0, 0.0, 0.928, 0.75, 0.49, 0.7968, 0.4854, 0.8418, 0.4717, 0.8833, 0.4496, 0.9197, 0.4197, 0.9496, 0.3833, 0.9717, 0.3418, 0.9854, 0.2968, 0.99, 0.25, 0.9854, 0.2032, 0.9717, 0.1582, 0.9496, 0.1167, 0.9197, 0.08029, 0.8833, 0.05045, 0.8418, 0.02827, 0.7968, 0.01461, 0.75, 0.01, 0.7032, 0.01461, 0.6582, 0.02827, 0.6167, 0.05045, 0.5803, 0.08029, 0.5504, 0.1167, 0.5283, 0.1582, 0.5146, 0.2032, 0.51, 0.25, 0.5146, 0.2968, 0.5283, 0.3418, 0.5504, 0.3833, 0.5803, 0.4197, 0.6167, 0.4496, 0.6582, 0.4717, 0.7032, 0.4854, 0.03125, 0.921, 0.03125, 0.928, 0.0, 0.928, 0.0, 0.921, 0.0625, 0.921, 0.0625, 0.928, 0.03125, 0.928, 0.03125, 0.921, 0.09375, 0.921, 0.09375, 0.928, 0.0625, 0.928, 0.0625, 0.921, 0.125, 0.921, 0.125, 0.928, 0.09375, 0.928, 0.09375, 0.921, 0.1562, 0.921, 0.1562, 0.928, 0.125, 0.928, 0.125, 0.921, 0.1875, 0.921, 0.1875, 0.928, 0.1562, 0.928, 0.1562, 0.921, 0.2188, 0.921, 0.2188, 0.928, 0.1875, 0.928, 0.1875, 0.921, 0.25, 0.928, 0.2188, 0.928, 0.2188, 0.928, 0.25, 0.928, 0.2812, 0.921, 0.2812, 0.928, 0.25, 0.928, 0.25, 0.921, 0.3125, 0.921, 0.3125, 0.928, 0.2812, 0.928, 0.2812, 0.921, 0.3438, 0.921, 0.3438, 0.928, 0.3125, 0.928, 0.3125, 0.921, 0.375, 0.921, 0.375, 0.928, 0.3438, 0.928, 0.3438, 0.921, 0.4062, 0.921, 0.4062, 0.928, 0.375, 0.928, 0.375, 0.921, 0.4375, 0.921, 0.4375, 0.928, 0.4062, 0.928, 0.4062, 0.921, 0.4688, 0.921, 0.4688, 0.928, 0.4375, 0.928, 0.4375, 0.921, 0.5, 0.921, 0.5, 0.928, 0.4688, 0.928, 0.4688, 0.921, 0.5312, 0.921, 0.5312, 0.928, 0.5, 0.928, 0.5, 0.921, 0.5625, 0.921, 0.5625, 0.928, 0.5312, 0.928, 0.5312, 0.921, 0.5938, 0.921, 0.5938, 0.928, 0.5625, 0.928, 0.5625, 0.921, 0.625, 0.921, 0.625, 0.928, 0.5938, 0.928, 0.5938, 0.921, 0.6562, 0.921, 0.6562, 0.928, 0.625, 0.928, 0.625, 0.921, 0.6875, 0.921, 0.6875, 0.928, 0.6562, 0.928, 0.6562, 0.921, 0.7188, 0.921, 0.7188, 0.928, 0.6875, 0.928, 0.6875, 0.921, 0.75, 0.921, 0.75, 0.928, 0.7188, 0.928, 0.7188, 0.921, 0.7812, 0.921, 0.7812, 0.928, 0.75, 0.928, 0.75, 0.921, 0.8125, 0.921, 0.8125, 0.928, 0.7812, 0.928, 0.7812, 0.921, 0.8438, 0.921, 0.8438, 0.928, 0.8125, 0.928, 0.8125, 0.921, 0.875, 0.921, 0.875, 0.928, 0.8438, 0.928, 0.8438, 0.921, 0.9062, 0.921, 0.9062, 0.928, 0.875, 0.928, 0.875, 0.921, 0.9375, 0.921, 0.9375, 0.928, 0.9062, 0.928, 0.9062, 0.921, 0.9687, 0.921, 0.9688, 0.928, 0.9375, 0.928, 0.9375, 0.921, 1.0, 0.921, 1.0, 0.928, 0.9688, 0.928, 0.9687, 0.921, 1.0, 0.5, 1.0, 0.921, 0.9687, 0.921, 0.9688, 0.5, 0.9688, 0.5, 0.9687, 0.921, 0.9375, 0.921, 0.9375, 0.5, 0.9375, 0.5, 0.9375, 0.921, 0.9062, 0.921, 0.9062, 0.5, 0.9062, 0.5, 0.9062, 0.921, 0.875, 0.921, 0.875, 0.5, 0.875, 0.5, 0.875, 0.921, 0.8438, 0.921, 0.8438, 0.5, 0.8438, 0.5, 0.8438, 0.921, 0.8125, 0.921, 0.8125, 0.5, 0.8125, 0.5, 0.8125, 0.921, 0.7812, 0.921, 0.7812, 0.5, 0.7812, 0.5, 0.7812, 0.921, 0.75, 0.921, 0.75, 0.5, 0.75, 0.5, 0.75, 0.921, 0.7188, 0.921, 0.7188, 0.5, 0.7188, 0.5, 0.7188, 0.921, 0.6875, 0.921, 0.6875, 0.5, 0.6875, 0.5, 0.6875, 0.921, 0.6562, 0.921, 0.6562, 0.5, 0.6562, 0.5, 0.6562, 0.921, 0.625, 0.921, 0.625, 0.5, 0.625, 0.5, 0.625, 0.921, 0.5938, 0.921, 0.5938, 0.5, 0.5938, 0.5, 0.5938, 0.921, 0.5625, 0.921, 0.5625, 0.5, 0.5625, 0.5, 0.5625, 0.921, 0.5312, 0.921, 0.5312, 0.5, 0.5312, 0.5, 0.5312, 0.921, 0.5, 0.921, 0.5, 0.5, 0.5, 0.5, 0.5, 0.921, 0.4688, 0.921, 0.4688, 0.5, 0.4688, 0.5, 0.4688, 0.921, 0.4375, 0.921, 0.4375, 0.5, 0.4375, 0.5, 0.4375, 0.921, 0.4062, 0.921, 0.4062, 0.5, 0.4062, 0.5, 0.4062, 0.921, 0.375, 0.921, 0.375, 0.5, 0.375, 0.5, 0.375, 0.921, 0.3438, 0.921, 0.3438, 0.5, 0.3438, 0.5, 0.3438, 0.921, 0.3125, 0.921, 0.3125, 0.5, 0.3125, 0.5, 0.3125, 0.921, 0.2812, 0.921, 0.2812, 0.5, 0.2812, 0.5, 0.2812, 0.921, 0.25, 0.921, 0.25, 0.5, 0.25, 0.5, 0.25, 0.921, 0.2188, 0.921, 0.2188, 0.5, 0.2188, 0.5, 0.2188, 0.921, 0.1875, 0.921, 0.1875, 0.5, 0.1875, 0.5, 0.1875, 0.921, 0.1562, 0.921, 0.1562, 0.5, 0.1562, 0.5, 0.1562, 0.921, 0.125, 0.921, 0.125, 0.5, 0.125, 0.5, 0.125, 0.921, 0.09375, 0.921, 0.09375, 0.5, 0.09375, 0.5, 0.09375, 0.921, 0.0625, 0.921, 0.0625, 0.5, 0.0625, 0.5, 0.0625, 0.921, 0.03125, 0.921, 0.03125, 0.5, 0.03125, 0.5, 0.03125, 0.921, 0.0, 0.921, 0.0, 0.5, 0.625, 0.928, 0.625, 0.921, 0.625, 0.921, 0.625, 0.928, 0.1562, 0.928, 0.1562, 0.921, 0.1562, 0.921, 0.1562, 0.928, 0.375, 0.928, 0.375, 0.921, 0.375, 0.921, 0.375, 0.928, 0.5938, 0.928, 0.5938, 0.921, 0.5938, 0.921, 0.5938, 0.928, 0.3438, 0.928, 0.3438, 0.921, 0.3438, 0.921, 0.3438, 0.928, 0.5625, 0.928, 0.5625, 0.921, 0.5625, 0.921, 0.5625, 0.928, 0.3125, 0.928, 0.3125, 0.921, 0.3125, 0.921, 0.3125, 0.928, 0.5312, 0.928, 0.5312, 0.921, 0.5312, 0.921, 0.5312, 0.928, 0.2812, 0.928, 0.2812, 0.921, 0.2812, 0.921, 0.2812, 0.928, 0.5, 0.928, 0.5, 0.921, 0.5, 0.921, 0.5, 0.928, 0.25, 0.928, 0.25, 0.921, 0.25, 0.921, 0.25, 0.928, 0.4688, 0.928, 0.4688, 0.921, 0.4688, 0.921, 0.4688, 0.928, 0.2188, 0.928, 0.2188, 0.921, 0.2188, 0.921, 0.2188, 0.928, 0.4375, 0.928, 0.4375, 0.921, 0.4375, 0.921, 0.4375, 0.928, 0.4062, 0.928, 0.4062, 0.921, 0.4062, 0.921, 0.4062, 0.928, 0.25, 0.921, 0.25, 0.928, 0.2188, 0.928, 0.2188, 0.921, 0.2188, 0.928, 0.2188, 0.921, 0.2188, 0.921, 0.2188, 0.928, 0.25, 0.921, 0.25, 0.928, 0.25, 0.928, 0.25, 0.921, 0.2188, 0.921, 0.25, 0.921, 0.25, 0.921, 0.2188, 0.921])
me_cylinder_003.materials.append(mat_material)
me_cylinder_003.update()
me_cylinder_004 = bpy.data.meshes.new('Cylinder.004')
me_cylinder_004.from_pydata([(0.0, 1.0, -1.0), (0.0, 1.0, 1.0), (0.1951, 0.9808, -1.0), (0.1951, 0.9808, 1.0), (0.3827, 0.9239, -1.0), (0.3827, 0.9239, 1.0), (0.5556, 0.8315, -1.0), (0.5556, 0.8315, 1.0), (0.7071, 0.7071, -1.0), (0.7071, 0.7071, 1.0), (0.8315, 0.5556, -1.0), (0.8315, 0.5556, 1.0), (0.9239, 0.3827, -1.0), (0.9239, 0.3827, 1.0), (0.9808, 0.1951, -1.0), (0.9808, 0.1951, 1.0), (1.0, 0.0, -1.0), (1.0, 0.0, 1.0), (0.9808, -0.1951, -1.0), (0.9808, -0.1951, 1.0), (0.9239, -0.3827, -1.0), (0.9239, -0.3827, 1.0), (0.8315, -0.5556, -1.0), (0.8315, -0.5556, 1.0), (0.7071, -0.7071, -1.0), (0.7071, -0.7071, 1.0), (0.5556, -0.8315, -1.0), (0.5556, -0.8315, 1.0), (0.3827, -0.9239, -1.0), (0.3827, -0.9239, 1.0), (0.1951, -0.9808, -1.0), (0.1951, -0.9808, 1.0), (0.0, -1.0, -1.0), (0.0, -1.0, 1.0), (-0.1951, -0.9808, -1.0), (-0.1951, -0.9808, 1.0), (-0.3827, -0.9239, -1.0), (-0.3827, -0.9239, 1.0), (-0.5556, -0.8315, -1.0), (-0.5556, -0.8315, 1.0), (-0.7071, -0.7071, -1.0), (-0.7071, -0.7071, 1.0), (-0.8315, -0.5556, -1.0), (-0.8315, -0.5556, 1.0), (-0.9239, -0.3827, -1.0), (-0.9239, -0.3827, 1.0), (-0.9808, -0.1951, -1.0), (-0.9808, -0.1951, 1.0), (-1.0, 0.0, -1.0), (-1.0, 0.0, 1.0), (-0.9808, 0.1951, -1.0), (-0.9808, 0.1951, 1.0), (-0.9239, 0.3827, -1.0), (-0.9239, 0.3827, 1.0), (-0.8315, 0.5556, -1.0), (-0.8315, 0.5556, 1.0), (-0.7071, 0.7071, -1.0), (-0.7071, 0.7071, 1.0), (-0.5556, 0.8315, -1.0), (-0.5556, 0.8315, 1.0), (-0.3827, 0.9239, -1.0), (-0.3827, 0.9239, 1.0), (-0.1951, 0.9808, -1.0), (-0.1951, 0.9808, 1.0)], [], [(0, 1, 3, 2), (2, 3, 5, 4), (4, 5, 7, 6), (6, 7, 9, 8), (8, 9, 11, 10), (10, 11, 13, 12), (12, 13, 15, 14), (14, 15, 17, 16), (16, 17, 19, 18), (18, 19, 21, 20), (20, 21, 23, 22), (22, 23, 25, 24), (24, 25, 27, 26), (26, 27, 29, 28), (28, 29, 31, 30), (30, 31, 33, 32), (32, 33, 35, 34), (34, 35, 37, 36), (36, 37, 39, 38), (38, 39, 41, 40), (40, 41, 43, 42), (42, 43, 45, 44), (44, 45, 47, 46), (46, 47, 49, 48), (48, 49, 51, 50), (50, 51, 53, 52), (52, 53, 55, 54), (54, 55, 57, 56), (56, 57, 59, 58), (58, 59, 61, 60), (3, 1, 63, 61, 59, 57, 55, 53, 51, 49, 47, 45, 43, 41, 39, 37, 35, 33, 31, 29, 27, 25, 23, 21, 19, 17, 15, 13, 11, 9, 7, 5), (60, 61, 63, 62), (62, 63, 1, 0), (0, 2, 4, 6, 8, 10, 12, 14, 16, 18, 20, 22, 24, 26, 28, 30, 32, 34, 36, 38, 40, 42, 44, 46, 48, 50, 52, 54, 56, 58, 60, 62)])
_uv = me_cylinder_004.uv_layers.new(name='UVMap')
_uv.uv.foreach_set('vector', [1.0, 0.5, 1.0, 1.0, 0.9688, 1.0, 0.9688, 0.5, 0.9688, 0.5, 0.9688, 1.0, 0.9375, 1.0, 0.9375, 0.5, 0.9375, 0.5, 0.9375, 1.0, 0.9062, 1.0, 0.9062, 0.5, 0.9062, 0.5, 0.9062, 1.0, 0.875, 1.0, 0.875, 0.5, 0.875, 0.5, 0.875, 1.0, 0.8438, 1.0, 0.8438, 0.5, 0.8438, 0.5, 0.8438, 1.0, 0.8125, 1.0, 0.8125, 0.5, 0.8125, 0.5, 0.8125, 1.0, 0.7812, 1.0, 0.7812, 0.5, 0.7812, 0.5, 0.7812, 1.0, 0.75, 1.0, 0.75, 0.5, 0.75, 0.5, 0.75, 1.0, 0.7188, 1.0, 0.7188, 0.5, 0.7188, 0.5, 0.7188, 1.0, 0.6875, 1.0, 0.6875, 0.5, 0.6875, 0.5, 0.6875, 1.0, 0.6562, 1.0, 0.6562, 0.5, 0.6562, 0.5, 0.6562, 1.0, 0.625, 1.0, 0.625, 0.5, 0.625, 0.5, 0.625, 1.0, 0.5938, 1.0, 0.5938, 0.5, 0.5938, 0.5, 0.5938, 1.0, 0.5625, 1.0, 0.5625, 0.5, 0.5625, 0.5, 0.5625, 1.0, 0.5312, 1.0, 0.5312, 0.5, 0.5312, 0.5, 0.5312, 1.0, 0.5, 1.0, 0.5, 0.5, 0.5, 0.5, 0.5, 1.0, 0.4688, 1.0, 0.4688, 0.5, 0.4688, 0.5, 0.4688, 1.0, 0.4375, 1.0, 0.4375, 0.5, 0.4375, 0.5, 0.4375, 1.0, 0.4062, 1.0, 0.4062, 0.5, 0.4062, 0.5, 0.4062, 1.0, 0.375, 1.0, 0.375, 0.5, 0.375, 0.5, 0.375, 1.0, 0.3438, 1.0, 0.3438, 0.5, 0.3438, 0.5, 0.3438, 1.0, 0.3125, 1.0, 0.3125, 0.5, 0.3125, 0.5, 0.3125, 1.0, 0.2812, 1.0, 0.2812, 0.5, 0.2812, 0.5, 0.2812, 1.0, 0.25, 1.0, 0.25, 0.5, 0.25, 0.5, 0.25, 1.0, 0.2188, 1.0, 0.2188, 0.5, 0.2188, 0.5, 0.2188, 1.0, 0.1875, 1.0, 0.1875, 0.5, 0.1875, 0.5, 0.1875, 1.0, 0.1562, 1.0, 0.1562, 0.5, 0.1562, 0.5, 0.1562, 1.0, 0.125, 1.0, 0.125, 0.5, 0.125, 0.5, 0.125, 1.0, 0.09375, 1.0, 0.09375, 0.5, 0.09375, 0.5, 0.09375, 1.0, 0.0625, 1.0, 0.0625, 0.5, 0.2968, 0.4854, 0.25, 0.49, 0.2032, 0.4854, 0.1582, 0.4717, 0.1167, 0.4496, 0.08029, 0.4197, 0.05045, 0.3833, 0.02827, 0.3418, 0.01461, 0.2968, 0.01, 0.25, 0.01461, 0.2032, 0.02827, 0.1582, 0.05045, 0.1167, 0.08029, 0.08029, 0.1167, 0.05045, 0.1582, 0.02827, 0.2032, 0.01461, 0.25, 0.01, 0.2968, 0.01461, 0.3418, 0.02827, 0.3833, 0.05045, 0.4197, 0.08029, 0.4496, 0.1167, 0.4717, 0.1582, 0.4854, 0.2032, 0.49, 0.25, 0.4854, 0.2968, 0.4717, 0.3418, 0.4496, 0.3833, 0.4197, 0.4197, 0.3833, 0.4496, 0.3418, 0.4717, 0.0625, 0.5, 0.0625, 1.0, 0.03125, 1.0, 0.03125, 0.5, 0.03125, 0.5, 0.03125, 1.0, 0.0, 1.0, 0.0, 0.5, 0.75, 0.49, 0.7968, 0.4854, 0.8418, 0.4717, 0.8833, 0.4496, 0.9197, 0.4197, 0.9496, 0.3833, 0.9717, 0.3418, 0.9854, 0.2968, 0.99, 0.25, 0.9854, 0.2032, 0.9717, 0.1582, 0.9496, 0.1167, 0.9197, 0.08029, 0.8833, 0.05045, 0.8418, 0.02827, 0.7968, 0.01461, 0.75, 0.01, 0.7032, 0.01461, 0.6582, 0.02827, 0.6167, 0.05045, 0.5803, 0.08029, 0.5504, 0.1167, 0.5283, 0.1582, 0.5146, 0.2032, 0.51, 0.25, 0.5146, 0.2968, 0.5283, 0.3418, 0.5504, 0.3833, 0.5803, 0.4197, 0.6167, 0.4496, 0.6582, 0.4717, 0.7032, 0.4854])
me_cylinder_004.update()
me_cylinder_005 = bpy.data.meshes.new('Cylinder.005')
me_cylinder_005.from_pydata([(0.0, 1.0, -1.0), (0.0, 1.0, 1.0), (0.1951, 0.9808, -1.0), (0.1951, 0.9808, 1.0), (0.3827, 0.9239, -1.0), (0.3827, 0.9239, 1.0), (0.5556, 0.8315, -1.0), (0.5556, 0.8315, 1.0), (0.7071, 0.7071, -1.0), (0.7071, 0.7071, 1.0), (0.8315, 0.5556, -1.0), (0.8315, 0.5556, 1.0), (0.9239, 0.3827, -1.0), (0.9239, 0.3827, 1.0), (0.9808, 0.1951, -1.0), (0.9808, 0.1951, 1.0), (1.0, 0.0, -1.0), (1.0, 0.0, 1.0), (0.9808, -0.1951, -1.0), (0.9808, -0.1951, 1.0), (0.9239, -0.3827, -1.0), (0.9239, -0.3827, 1.0), (0.8315, -0.5556, -1.0), (0.8315, -0.5556, 1.0), (0.7071, -0.7071, -1.0), (0.7071, -0.7071, 1.0), (0.5556, -0.8315, -1.0), (0.5556, -0.8315, 1.0), (0.3827, -0.9239, -1.0), (0.3827, -0.9239, 1.0), (0.1951, -0.9808, -1.0), (0.1951, -0.9808, 1.0), (0.0, -1.0, -1.0), (0.0, -1.0, 1.0), (-0.1951, -0.9808, -1.0), (-0.1951, -0.9808, 1.0), (-0.3827, -0.9239, -1.0), (-0.3827, -0.9239, 1.0), (-0.5556, -0.8315, -1.0), (-0.5556, -0.8315, 1.0), (-0.7071, -0.7071, -1.0), (-0.7071, -0.7071, 1.0), (-0.8315, -0.5556, -1.0), (-0.8315, -0.5556, 1.0), (-0.9239, -0.3827, -1.0), (-0.9239, -0.3827, 1.0), (-0.9808, -0.1951, -1.0), (-0.9808, -0.1951, 1.0), (-1.0, 0.0, -1.0), (-1.0, 0.0, 1.0), (-0.9808, 0.1951, -1.0), (-0.9808, 0.1951, 1.0), (-0.9239, 0.3827, -1.0), (-0.9239, 0.3827, 1.0), (-0.8315, 0.5556, -1.0), (-0.8315, 0.5556, 1.0), (-0.7071, 0.7071, -1.0), (-0.7071, 0.7071, 1.0), (-0.5556, 0.8315, -1.0), (-0.5556, 0.8315, 1.0), (-0.3827, 0.9239, -1.0), (-0.3827, 0.9239, 1.0), (-0.1951, 0.9808, -1.0), (-0.1951, 0.9808, 1.0)], [], [(0, 1, 3, 2), (2, 3, 5, 4), (4, 5, 7, 6), (6, 7, 9, 8), (8, 9, 11, 10), (10, 11, 13, 12), (12, 13, 15, 14), (14, 15, 17, 16), (16, 17, 19, 18), (18, 19, 21, 20), (20, 21, 23, 22), (22, 23, 25, 24), (24, 25, 27, 26), (26, 27, 29, 28), (28, 29, 31, 30), (30, 31, 33, 32), (32, 33, 35, 34), (34, 35, 37, 36), (36, 37, 39, 38), (38, 39, 41, 40), (40, 41, 43, 42), (42, 43, 45, 44), (44, 45, 47, 46), (46, 47, 49, 48), (48, 49, 51, 50), (50, 51, 53, 52), (52, 53, 55, 54), (54, 55, 57, 56), (56, 57, 59, 58), (58, 59, 61, 60), (3, 1, 63, 61, 59, 57, 55, 53, 51, 49, 47, 45, 43, 41, 39, 37, 35, 33, 31, 29, 27, 25, 23, 21, 19, 17, 15, 13, 11, 9, 7, 5), (60, 61, 63, 62), (62, 63, 1, 0), (0, 2, 4, 6, 8, 10, 12, 14, 16, 18, 20, 22, 24, 26, 28, 30, 32, 34, 36, 38, 40, 42, 44, 46, 48, 50, 52, 54, 56, 58, 60, 62)])
_uv = me_cylinder_005.uv_layers.new(name='UVMap')
_uv.uv.foreach_set('vector', [1.0, 0.5, 1.0, 1.0, 0.9688, 1.0, 0.9688, 0.5, 0.9688, 0.5, 0.9688, 1.0, 0.9375, 1.0, 0.9375, 0.5, 0.9375, 0.5, 0.9375, 1.0, 0.9062, 1.0, 0.9062, 0.5, 0.9062, 0.5, 0.9062, 1.0, 0.875, 1.0, 0.875, 0.5, 0.875, 0.5, 0.875, 1.0, 0.8438, 1.0, 0.8438, 0.5, 0.8438, 0.5, 0.8438, 1.0, 0.8125, 1.0, 0.8125, 0.5, 0.8125, 0.5, 0.8125, 1.0, 0.7812, 1.0, 0.7812, 0.5, 0.7812, 0.5, 0.7812, 1.0, 0.75, 1.0, 0.75, 0.5, 0.75, 0.5, 0.75, 1.0, 0.7188, 1.0, 0.7188, 0.5, 0.7188, 0.5, 0.7188, 1.0, 0.6875, 1.0, 0.6875, 0.5, 0.6875, 0.5, 0.6875, 1.0, 0.6562, 1.0, 0.6562, 0.5, 0.6562, 0.5, 0.6562, 1.0, 0.625, 1.0, 0.625, 0.5, 0.625, 0.5, 0.625, 1.0, 0.5938, 1.0, 0.5938, 0.5, 0.5938, 0.5, 0.5938, 1.0, 0.5625, 1.0, 0.5625, 0.5, 0.5625, 0.5, 0.5625, 1.0, 0.5312, 1.0, 0.5312, 0.5, 0.5312, 0.5, 0.5312, 1.0, 0.5, 1.0, 0.5, 0.5, 0.5, 0.5, 0.5, 1.0, 0.4688, 1.0, 0.4688, 0.5, 0.4688, 0.5, 0.4688, 1.0, 0.4375, 1.0, 0.4375, 0.5, 0.4375, 0.5, 0.4375, 1.0, 0.4062, 1.0, 0.4062, 0.5, 0.4062, 0.5, 0.4062, 1.0, 0.375, 1.0, 0.375, 0.5, 0.375, 0.5, 0.375, 1.0, 0.3438, 1.0, 0.3438, 0.5, 0.3438, 0.5, 0.3438, 1.0, 0.3125, 1.0, 0.3125, 0.5, 0.3125, 0.5, 0.3125, 1.0, 0.2812, 1.0, 0.2812, 0.5, 0.2812, 0.5, 0.2812, 1.0, 0.25, 1.0, 0.25, 0.5, 0.25, 0.5, 0.25, 1.0, 0.2188, 1.0, 0.2188, 0.5, 0.2188, 0.5, 0.2188, 1.0, 0.1875, 1.0, 0.1875, 0.5, 0.1875, 0.5, 0.1875, 1.0, 0.1562, 1.0, 0.1562, 0.5, 0.1562, 0.5, 0.1562, 1.0, 0.125, 1.0, 0.125, 0.5, 0.125, 0.5, 0.125, 1.0, 0.09375, 1.0, 0.09375, 0.5, 0.09375, 0.5, 0.09375, 1.0, 0.0625, 1.0, 0.0625, 0.5, 0.2968, 0.4854, 0.25, 0.49, 0.2032, 0.4854, 0.1582, 0.4717, 0.1167, 0.4496, 0.08029, 0.4197, 0.05045, 0.3833, 0.02827, 0.3418, 0.01461, 0.2968, 0.01, 0.25, 0.01461, 0.2032, 0.02827, 0.1582, 0.05045, 0.1167, 0.08029, 0.08029, 0.1167, 0.05045, 0.1582, 0.02827, 0.2032, 0.01461, 0.25, 0.01, 0.2968, 0.01461, 0.3418, 0.02827, 0.3833, 0.05045, 0.4197, 0.08029, 0.4496, 0.1167, 0.4717, 0.1582, 0.4854, 0.2032, 0.49, 0.25, 0.4854, 0.2968, 0.4717, 0.3418, 0.4496, 0.3833, 0.4197, 0.4197, 0.3833, 0.4496, 0.3418, 0.4717, 0.0625, 0.5, 0.0625, 1.0, 0.03125, 1.0, 0.03125, 0.5, 0.03125, 0.5, 0.03125, 1.0, 0.0, 1.0, 0.0, 0.5, 0.75, 0.49, 0.7968, 0.4854, 0.8418, 0.4717, 0.8833, 0.4496, 0.9197, 0.4197, 0.9496, 0.3833, 0.9717, 0.3418, 0.9854, 0.2968, 0.99, 0.25, 0.9854, 0.2032, 0.9717, 0.1582, 0.9496, 0.1167, 0.9197, 0.08029, 0.8833, 0.05045, 0.8418, 0.02827, 0.7968, 0.01461, 0.75, 0.01, 0.7032, 0.01461, 0.6582, 0.02827, 0.6167, 0.05045, 0.5803, 0.08029, 0.5504, 0.1167, 0.5283, 0.1582, 0.5146, 0.2032, 0.51, 0.25, 0.5146, 0.2968, 0.5283, 0.3418, 0.5504, 0.3833, 0.5803, 0.4197, 0.6167, 0.4496, 0.6582, 0.4717, 0.7032, 0.4854])
me_cylinder_005.update()

# ---- objects
ob_light = bpy.data.objects.new('Light', light_light)
ob_camera = bpy.data.objects.new('Camera', cam_camera)
ob_cylinder = bpy.data.objects.new('Cylinder', me_cylinder)
ob_cylinder_001 = bpy.data.objects.new('Cylinder.001', me_cylinder_001)
ob_cylinder_002 = bpy.data.objects.new('Cylinder.002', me_cylinder_002)
ob_cube_001 = bpy.data.objects.new('Cube.001', me_cube_002)
ob_cube_002 = bpy.data.objects.new('Cube.002', me_cube_005)
ob_cube_003 = bpy.data.objects.new('Cube.003', me_cube_001)
ob_cube_004 = bpy.data.objects.new('Cube.004', me_cube_006)
ob_cube_005 = bpy.data.objects.new('Cube.005', me_cube_007)
ob_cube = bpy.data.objects.new('Cube', me_cube_008)
ob_cube_006 = bpy.data.objects.new('Cube.006', me_cube_009)
ob_cube_007 = bpy.data.objects.new('Cube.007', me_cube_011)
ob_cube_008 = bpy.data.objects.new('Cube.008', me_cube_012)
ob_cube_009 = bpy.data.objects.new('Cube.009', me_cube_013)
ob_cylinder_003 = bpy.data.objects.new('Cylinder.003', me_cylinder_003)
ob_cylinder_004 = bpy.data.objects.new('Cylinder.004', me_cylinder_004)
ob_cylinder_005 = bpy.data.objects.new('Cylinder.005', me_cylinder_005)

# ---- transforms, parenting, visibility, modifiers, constraints
ob_light.location = (1.543, 0.2813, 2.302)
ob_light.rotation_euler = (0.6503, 0.05522, 1.866)
ob_light.scale = (0.6845, 0.6677, 0.5512)
ob_light.lock_rotations_4d = False
ob_light.empty_display_type = 'ARROWS'
ob_light.color = (0.0, 0.0, 0.0, 0.0)
ob_light.lineart.crease_threshold = 0.0
ob_camera.location = (7.359, -6.926, 4.958)
ob_camera.rotation_euler = (1.109, 0.0, 0.8149)
ob_camera.lock_rotations_4d = False
ob_camera.empty_display_type = 'ARROWS'
ob_camera.color = (0.0, 0.0, 0.0, 0.0)
ob_camera.display_type = 'WIRE'
ob_camera.lineart.crease_threshold = 0.0
ob_cylinder.location = (0.1777, -0.3476, 0.06215)
ob_cylinder.scale = (0.3648, 0.3402, 0.04035)
ob_cylinder_001.location = (1.3, 2.369, 0.06215)
ob_cylinder_001.scale = (0.3648, 0.3402, 0.04035)
ob_cylinder_002.location = (-0.9239, 2.369, 0.06215)
ob_cylinder_002.scale = (0.3648, 0.3402, 0.04035)
ob_cube_001.location = (1.304, 2.372, 1.109)
ob_cube_001.scale = (0.07296, 0.06804, 1.009)
_m = ob_cube_001.modifiers.new('Bevel', 'BEVEL')
ob_cube_002.location = (-0.9262, 2.372, 1.109)
ob_cube_002.scale = (0.07296, 0.06804, 1.009)
_m = ob_cube_002.modifiers.new('Bevel', 'BEVEL')
ob_cube_003.location = (0.1786, -0.3366, 0.494)
ob_cube_003.scale = (0.07296, 0.06804, 0.4035)
ob_cube_004.location = (0.1786, 0.9515, 0.9768)
ob_cube_004.rotation_euler = (-1.571, -0.0, 0.0)
ob_cube_004.scale = (0.07296, 0.08071, 1.357)
ob_cube_005.location = (0.1908, 2.372, 0.9752)
ob_cube_005.rotation_euler = (-0.0, -1.571, 0.0)
ob_cube_005.scale = (0.08071, 0.06804, 1.047)
ob_cube.location = (0.1777, 0.9459, 1.099)
ob_cube.scale = (0.3648, 1.361, 0.04035)
_m = ob_cube.modifiers.new('Bevel', 'BEVEL')
_m.segments = 3
ob_cube_006.location = (-0.9237, 2.235, 1.7)
ob_cube_006.scale = (0.03648, 0.06804, 0.04035)
ob_cube_007.location = (1.305, 2.235, 1.7)
ob_cube_007.scale = (0.03648, 0.06804, 0.04035)
ob_cube_008.location = (1.305, 2.133, 1.741)
ob_cube_008.rotation_euler = (-1.571, -0.0, 0.0)
ob_cube_008.scale = (0.03648, 0.08071, 0.03402)
ob_cube_009.location = (-0.9243, 2.133, 1.741)
ob_cube_009.rotation_euler = (-1.571, -0.0, 0.0)
ob_cube_009.scale = (0.03648, 0.08071, 0.03402)
ob_cylinder_003.location = (0.2124, 2.241, 1.779)
ob_cylinder_003.rotation_euler = (-0.0, 1.571, 0.0)
ob_cylinder_003.scale = (0.04035, 0.03402, 1.824)
ob_cylinder_004.location = (1.512, 2.241, 1.78)
ob_cylinder_004.rotation_euler = (0.0, -1.546, 0.0)
ob_cylinder_004.scale = (0.04847, 0.04083, 0.01828)
ob_cylinder_005.location = (-1.124, 2.241, 1.78)
ob_cylinder_005.rotation_euler = (0.0, -1.546, 0.0)
ob_cylinder_005.scale = (0.04847, 0.04083, 0.01828)

# ---- collection membership
col_collection.objects.link(ob_light)
col_collection.objects.link(ob_camera)
col_collection.objects.link(ob_cylinder)
col_collection.objects.link(ob_cylinder_001)
col_collection.objects.link(ob_cylinder_002)
col_collection.objects.link(ob_cube_001)
col_collection.objects.link(ob_cube_002)
col_collection.objects.link(ob_cube_003)
col_collection.objects.link(ob_cube_004)
col_collection.objects.link(ob_cube_005)
col_collection.objects.link(ob_cube)
col_collection.objects.link(ob_cube_006)
col_collection.objects.link(ob_cube_007)
col_collection.objects.link(ob_cube_008)
col_collection.objects.link(ob_cube_009)
col_collection.objects.link(ob_cylinder_003)
col_collection.objects.link(ob_cylinder_004)
col_collection.objects.link(ob_cylinder_005)

# ---- scene / render settings (as saved in the file)
scene.camera = ob_camera
scene.frame_start = 1; scene.frame_end = 250; scene.frame_set(1)
scene.render.engine = 'BLENDER_EEVEE_NEXT'
scene.cycles.sampling_pattern = 'TABULATED_SOBOL'
bpy.context.view_layer.update()
